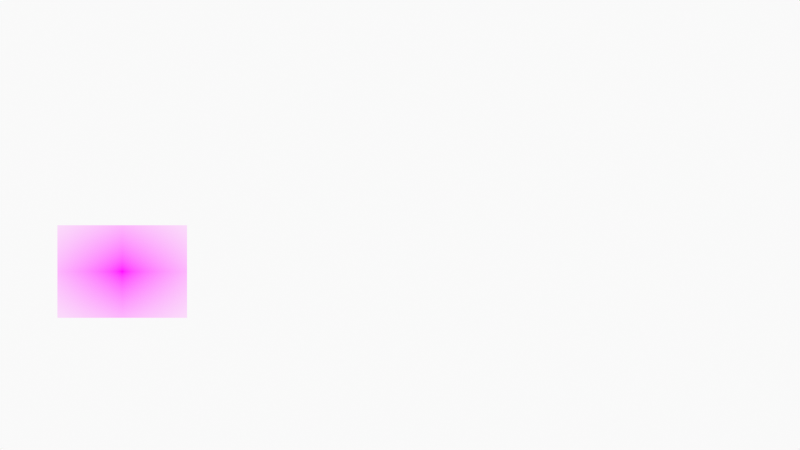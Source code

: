 # Source: SketchSoccerKick.blend  (saved by Blender 3.1.7; exported with 4.5.12 LTS)
import bpy
from mathutils import Matrix  # noqa: F401  (used for matrix-valued properties, if any)

bpy.ops.wm.read_factory_settings(use_empty=True)
scene = bpy.context.scene
scene.name = 'Scene'

# ---- collections
col_collection = bpy.data.collections.new('Collection'); scene.collection.children.link(col_collection)
col_camera = bpy.data.collections.new('Camera'); scene.collection.children.link(col_camera)

# ---- images (referenced by path relative to the original .blend; pixels are not part of the script)
import os
ASSET_DIR = os.environ.get("B2B_ASSET_DIR", "")  # directory of the original .blend (textures are referenced by path, not embedded)
HERE = os.path.dirname(os.path.abspath(__file__))  # packed textures are extracted next to this script under _unpacked/

def load_image(name, relpath, width, height, colorspace="sRGB"):
    """Load a texture the original file referenced (path relative to the .blend, or extracted next to this script)."""
    p = next((c for c in (os.path.join(HERE, relpath), os.path.join(ASSET_DIR, relpath)) if relpath and os.path.exists(c)), "")
    if p:
        img = bpy.data.images.load(p, check_existing=True)
        img.name = name
    else:  # same state as the original file: an image datablock whose file is absent (Cycles renders it pink)
        img = bpy.data.images.new(name, width, height)
        img.source = "FILE"
        img.filepath = "//" + (relpath or name)
    img.colorspace_settings.name = colorspace
    return img
img_0b15e7ec_f45c_4784_a21b_a7cf02cb62bc_action_athlete_ball_159516 = load_image('0b15e7ec-f45c-4784-a21b-a7cf02cb62bc-action-athlete-ball-159516', '0b15e7ec-f45c-4784-a21b-a7cf02cb62bc-action-athlete-ball-159516_20181205100809-ee245cfe-56ba-40af-9cc9-fe91fd2e6eed.jpg', 1024, 1024, 'sRGB')

# ---- materials (node trees are filled in below, after node groups)
mat_solid_stroke = bpy.data.materials.new('Solid Stroke')
mat_solid_stroke.use_transparent_shadow = False
mat_squares_stroke = bpy.data.materials.new('Squares Stroke')
mat_squares_stroke.use_transparent_shadow = False
mat_solid_fill = bpy.data.materials.new('Solid Fill')
mat_solid_fill.use_transparent_shadow = False
mat_dots_stroke = bpy.data.materials.new('Dots Stroke')
mat_dots_stroke.use_transparent_shadow = False
mat_0b15e7ec_f45c_4784_a21b_a7cf02cb62bc_action_athlete_ball_159516 = bpy.data.materials.new('0b15e7ec-f45c-4784-a21b-a7cf02cb62bc-action-athlete-ball-159516')
mat_0b15e7ec_f45c_4784_a21b_a7cf02cb62bc_action_athlete_ball_159516.surface_render_method = 'BLENDED'
mat_0b15e7ec_f45c_4784_a21b_a7cf02cb62bc_action_athlete_ball_159516.blend_method = 'BLEND'
mat_0b15e7ec_f45c_4784_a21b_a7cf02cb62bc_action_athlete_ball_159516.use_transparent_shadow = False

# ---- node groups
ng_iap_shadeless = bpy.data.node_groups.new('IAP_SHADELESS', 'ShaderNodeTree')
_s = ng_iap_shadeless.interface.new_socket(name='Shader', in_out='OUTPUT', socket_type='NodeSocketShader')
_s = ng_iap_shadeless.interface.new_socket(name='Color', in_out='INPUT', socket_type='NodeSocketColor')
_N = ng_iap_shadeless.nodes; _L = ng_iap_shadeless.links
n0 = _N.new('NodeGroupOutput'); n0.name = 'Group Output'; n0.location = (0, 0)
n1 = _N.new('NodeGroupInput'); n1.name = 'Group Input'; n1.location = (-600, -240)
n2 = _N.new('ShaderNodeBsdfDiffuse'); n2.name = 'Diffuse BSDF'; n2.location = (-400, -60)
n3 = _N.new('ShaderNodeEmission'); n3.name = 'Emission'; n3.location = (-400, -240)
n4 = _N.new('ShaderNodeLightPath'); n4.name = 'Light Path'; n4.location = (-1200, 30)
n5 = _N.new('ShaderNodeMath'); n5.name = 'Math'; n5.location = (-800, 30)
n5.label = 'Bounce Count'
n5.operation = 'SUBTRACT'
n6 = _N.new('ShaderNodeMath'); n6.name = 'Math.001'; n6.location = (-600, 30)
n6.label = 'Camera or Refracted'
n6.operation = 'SUBTRACT'
n6.inputs[0].default_value = 1.0
n7 = _N.new('ShaderNodeMath'); n7.name = 'Math.002'; n7.location = (-1000, 390)
n7.label = 'Limit Reflections'
n7.operation = 'SUBTRACT'
n7.inputs[0].default_value = 2.0
n8 = _N.new('ShaderNodeMath'); n8.name = 'Math.003'; n8.location = (-800, 300)
n8.label = 'Camera Ray to Glossy'
n8.operation = 'MULTIPLY'
n9 = _N.new('ShaderNodeMath'); n9.name = 'Math.004'; n9.location = (-600, 210)
n9.label = 'Shadow or Reflection?'
n9.operation = 'MAXIMUM'
n10 = _N.new('ShaderNodeMath'); n10.name = 'Math.005'; n10.location = (-400, 120)
n10.label = 'Shadow, Reflect or Refract?'
n10.operation = 'MAXIMUM'
n11 = _N.new('ShaderNodeMixShader'); n11.name = 'Mix Shader'; n11.location = (-200, 0)
_L.new(n1.outputs[0], n2.inputs[0])
_L.new(n1.outputs[0], n3.inputs[0])
_L.new(n4.outputs[9], n5.inputs[0])
_L.new(n4.outputs[13], n5.inputs[1])
_L.new(n5.outputs[0], n6.inputs[1])
_L.new(n4.outputs[9], n7.inputs[1])
_L.new(n7.outputs[0], n8.inputs[0])
_L.new(n4.outputs[3], n8.inputs[1])
_L.new(n8.outputs[0], n9.inputs[0])
_L.new(n4.outputs[1], n9.inputs[1])
_L.new(n9.outputs[0], n10.inputs[0])
_L.new(n6.outputs[0], n10.inputs[1])
_L.new(n10.outputs[0], n11.inputs[0])
_L.new(n2.outputs[0], n11.inputs[1])
_L.new(n3.outputs[0], n11.inputs[2])
_L.new(n11.outputs[0], n0.inputs[0])
n0.is_active_output = True

# ---- material node trees
mat_dots_stroke.use_nodes = True; mat_dots_stroke.node_tree.nodes.clear()
_N = mat_dots_stroke.node_tree.nodes; _L = mat_dots_stroke.node_tree.links
n0 = _N.new('ShaderNodeOutputMaterial'); n0.name = 'Material Output'; n0.location = (300, 300)
n1 = _N.new('ShaderNodeBsdfPrincipled'); n1.name = 'Principled BSDF'; n1.location = (10, 300)
n1.distribution = 'GGX'
n1.subsurface_method = 'RANDOM_WALK_SKIN'
n1.inputs[2].default_value = 0.4
n1.inputs[3].default_value = 1.45
n1.inputs[27].default_value = (0.0, 0.0, 0.0, 1.0)
n1.inputs[28].default_value = 1.0
_L.new(n1.outputs[0], n0.inputs[0])
n0.is_active_output = True
mat_0b15e7ec_f45c_4784_a21b_a7cf02cb62bc_action_athlete_ball_159516.use_nodes = True; mat_0b15e7ec_f45c_4784_a21b_a7cf02cb62bc_action_athlete_ball_159516.node_tree.nodes.clear()
_N = mat_0b15e7ec_f45c_4784_a21b_a7cf02cb62bc_action_athlete_ball_159516.node_tree.nodes; _L = mat_0b15e7ec_f45c_4784_a21b_a7cf02cb62bc_action_athlete_ball_159516.node_tree.links
n0 = _N.new('ShaderNodeOutputMaterial'); n0.name = 'Material Output'; n0.location = (300, 300)
n1 = _N.new('ShaderNodeTexImage'); n1.name = 'Image Texture'; n1.location = (-400, 60)
n1.image = img_0b15e7ec_f45c_4784_a21b_a7cf02cb62bc_action_athlete_ball_159516
n1.extension = 'CLIP'
n2 = _N.new('ShaderNodeGroup'); n2.name = 'Group'; n2.location = (-200, 60)
n2.node_tree = ng_iap_shadeless
n3 = _N.new('ShaderNodeBsdfTransparent'); n3.name = 'Transparent BSDF'; n3.location = (-200, 240)
n4 = _N.new('ShaderNodeMixShader'); n4.name = 'Mix Shader'; n4.location = (0, 300)
_L.new(n1.outputs[0], n2.inputs[0])
_L.new(n1.outputs[1], n4.inputs[0])
_L.new(n3.outputs[0], n4.inputs[1])
_L.new(n2.outputs[0], n4.inputs[2])
_L.new(n4.outputs[0], n0.inputs[0])
n0.is_active_output = True

# ---- world
world_world = bpy.data.worlds.new('World'); scene.world = world_world
world_world.use_nodes = True; world_world.node_tree.nodes.clear()
_N = world_world.node_tree.nodes; _L = world_world.node_tree.links
n0 = _N.new('ShaderNodeOutputWorld'); n0.name = 'World Output'; n0.location = (300, 300)
n1 = _N.new('ShaderNodeBackground'); n1.name = 'Background'; n1.location = (10, 300)
n1.inputs[0].default_value = (0.9513, 0.9513, 0.9513, 1.0)
_L.new(n1.outputs[0], n0.inputs[0])
n0.is_active_output = True
world_world.color = (0.9513, 0.9513, 0.9513)
world_world.use_sun_shadow = False
world_world.sun_shadow_jitter_overblur = 0.0

# ---- cameras
cam_camera = bpy.data.cameras.new('Camera')
cam_camera.display_size = 2.0

# ---- meshes
me_0b15e7ec_f45c_4784_a21b_a7cf02cb62bc_action_athlete_ball_159516 = bpy.data.meshes.new('0b15e7ec-f45c-4784-a21b-a7cf02cb62bc-action-athlete-ball-159516')
me_0b15e7ec_f45c_4784_a21b_a7cf02cb62bc_action_athlete_ball_159516.from_pydata([(-0.7, -0.5, 0.0), (0.7, -0.5, 0.0), (-0.7, 0.5, 0.0), (0.7, 0.5, 0.0)], [], [(0, 1, 3, 2)])
_uv = me_0b15e7ec_f45c_4784_a21b_a7cf02cb62bc_action_athlete_ball_159516.uv_layers.new(name='UVMap')
_uv.uv.foreach_set('vector', [0.0, 0.0, 1.0, 0.0, 1.0, 1.0, 0.0, 1.0])
me_0b15e7ec_f45c_4784_a21b_a7cf02cb62bc_action_athlete_ball_159516.materials.append(mat_0b15e7ec_f45c_4784_a21b_a7cf02cb62bc_action_athlete_ball_159516)
me_0b15e7ec_f45c_4784_a21b_a7cf02cb62bc_action_athlete_ball_159516.use_remesh_fix_poles = True
me_0b15e7ec_f45c_4784_a21b_a7cf02cb62bc_action_athlete_ball_159516.use_remesh_preserve_attributes = False
me_0b15e7ec_f45c_4784_a21b_a7cf02cb62bc_action_athlete_ball_159516.update()

# ---- objects
ob_stroke = bpy.data.objects.new('Stroke', None)
ob_0b15e7ec_f45c_4784_a21b_a7cf02cb62bc_action_athlete_ball_159516 = bpy.data.objects.new('0b15e7ec-f45c-4784-a21b-a7cf02cb62bc-action-athlete-ball-159516', me_0b15e7ec_f45c_4784_a21b_a7cf02cb62bc_action_athlete_ball_159516)
ob_camera = bpy.data.objects.new('Camera', cam_camera)

# ---- transforms, parenting, visibility, modifiers, constraints
ob_stroke.location = (0.0, 0.0, 0.0)
ob_stroke.empty_display_size = 0.2
ob_stroke.empty_image_offset = (0.0, 0.0)
ob_stroke.empty_image_side = 'FRONT'
ob_stroke.use_grease_pencil_lights = True
ob_stroke.lineart.crease_threshold = 0.0
ob_0b15e7ec_f45c_4784_a21b_a7cf02cb62bc_action_athlete_ball_159516.location = (-3.0, 0.0, -0.5)
ob_0b15e7ec_f45c_4784_a21b_a7cf02cb62bc_action_athlete_ball_159516.rotation_euler = (1.571, 0.0, 0.0)
ob_camera.location = (0.0, -12.0, 0.0)
ob_camera.rotation_euler = (1.571, -0.0, -0.0)
ob_camera.empty_image_side = 'FRONT'
ob_camera.lineart.crease_threshold = 0.0

# ---- collection membership
col_collection.objects.link(ob_stroke)
col_collection.objects.link(ob_0b15e7ec_f45c_4784_a21b_a7cf02cb62bc_action_athlete_ball_159516)
col_camera.objects.link(ob_camera)

# ---- scene / render settings (as saved in the file)
scene.camera = ob_camera
scene.frame_start = 1; scene.frame_end = 250; scene.frame_set(1)
scene.render.engine = 'BLENDER_EEVEE_NEXT'
scene.cycles.sampling_pattern = 'TABULATED_SOBOL'
scene.cycles.use_light_tree = False
scene.view_settings.view_transform = 'Standard'
bpy.context.view_layer.update()
